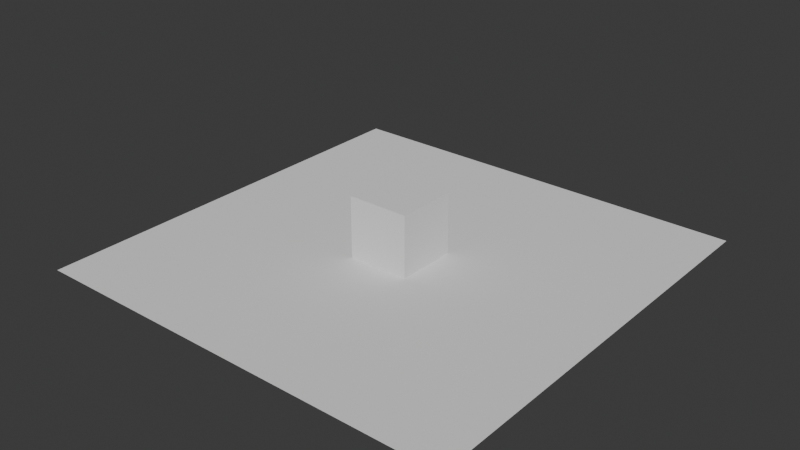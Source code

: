 # Source: test.blend  (saved by Blender 4.0.36; exported with 4.5.12 LTS)
import bpy
from mathutils import Matrix  # noqa: F401  (used for matrix-valued properties, if any)

bpy.ops.wm.read_factory_settings(use_empty=True)
scene = bpy.context.scene
scene.name = 'Scene'

# ---- collections
col_collection = bpy.data.collections.new('Collection'); scene.collection.children.link(col_collection)

# ---- world
world_world = bpy.data.worlds.new('World'); scene.world = world_world
world_world.use_nodes = True; world_world.node_tree.nodes.clear()
_N = world_world.node_tree.nodes; _L = world_world.node_tree.links
n0 = _N.new('ShaderNodeOutputWorld'); n0.name = 'World Output'; n0.location = (300, 300)
n1 = _N.new('ShaderNodeBackground'); n1.name = 'Background'; n1.location = (10, 300)
n1.inputs[0].default_value = (0.05088, 0.05088, 0.05088, 1.0)
_L.new(n1.outputs[0], n0.inputs[0])
n0.is_active_output = True
world_world.color = (0.05088, 0.05088, 0.05088)
world_world.use_sun_shadow = False
world_world.sun_shadow_jitter_overblur = 0.0

# ---- meshes
me_cube_001 = bpy.data.meshes.new('Cube.001')
me_cube_001.from_pydata([(-1.0, -1.0, -1.0), (-1.0, -1.0, 1.0), (-1.0, 1.0, -1.0), (-1.0, 1.0, 1.0), (1.0, -1.0, -1.0), (1.0, -1.0, 1.0), (1.0, 1.0, -1.0), (1.0, 1.0, 1.0)], [], [(0, 1, 3, 2), (2, 3, 7, 6), (6, 7, 5, 4), (4, 5, 1, 0), (2, 6, 4, 0), (7, 3, 1, 5)])
_uv = me_cube_001.uv_layers.new(name='UVMap')
_uv.uv.foreach_set('vector', [0.375, 0.0, 0.625, 0.0, 0.625, 0.25, 0.375, 0.25, 0.375, 0.25, 0.625, 0.25, 0.625, 0.5, 0.375, 0.5, 0.375, 0.5, 0.625, 0.5, 0.625, 0.75, 0.375, 0.75, 0.375, 0.75, 0.625, 0.75, 0.625, 1.0, 0.375, 1.0, 0.125, 0.5, 0.375, 0.5, 0.375, 0.75, 0.125, 0.75, 0.625, 0.5, 0.875, 0.5, 0.875, 0.75, 0.625, 0.75])
me_cube_001.update()
me_plane = bpy.data.meshes.new('Plane')
me_plane.from_pydata([(-1.0, -1.0, 0.0), (1.0, -1.0, 0.0), (-1.0, 1.0, 0.0), (1.0, 1.0, 0.0)], [], [(0, 1, 3, 2)])
_uv = me_plane.uv_layers.new(name='UVMap')
_uv.uv.foreach_set('vector', [0.0, 0.0, 1.0, 0.0, 1.0, 1.0, 0.0, 1.0])
me_plane.update()

# ---- objects
ob_cube = bpy.data.objects.new('Cube', me_cube_001)
ob_plane = bpy.data.objects.new('Plane', me_plane)

# ---- transforms, parenting, visibility, modifiers, constraints
ob_cube.location = (0.0, 0.0, 1.0)
ob_plane.location = (0.0, 0.0, 0.0)
ob_plane.scale = (7.0, 7.0, 7.0)

# ---- collection membership
col_collection.objects.link(ob_cube)
col_collection.objects.link(ob_plane)

# ---- scene / render settings (as saved in the file)
scene.frame_start = 1; scene.frame_end = 250; scene.frame_set(1)
scene.render.engine = 'BLENDER_EEVEE_NEXT'
scene.cycles.sampling_pattern = 'TABULATED_SOBOL'
bpy.context.view_layer.update()

# ---- added for rendering (the .blend has no active camera and no usable light): camera, sun
cam_auto = bpy.data.cameras.new('AutoCamera')
cam_auto.lens = 50.0
cam_auto.sensor_width = 36.0
cam_auto.clip_end = 1000.0
ob_auto_camera = bpy.data.objects.new('AutoCamera', cam_auto)
scene.collection.objects.link(ob_auto_camera)
ob_auto_camera.location = (18.4112, -22.0934, 15.7289)
ob_auto_camera.rotation_euler = (1.09748, -7.21219e-08, 0.694738)
scene.camera = ob_auto_camera
light_auto_sun = bpy.data.lights.new('AutoSun', 'SUN')
light_auto_sun.energy = 3.0
light_auto_sun.angle = 0.0523599
ob_auto_sun = bpy.data.objects.new('AutoSun', light_auto_sun)
scene.collection.objects.link(ob_auto_sun)
ob_auto_sun.rotation_euler = (0.872665, 0.174533, 0.523599)
bpy.context.view_layer.update()
